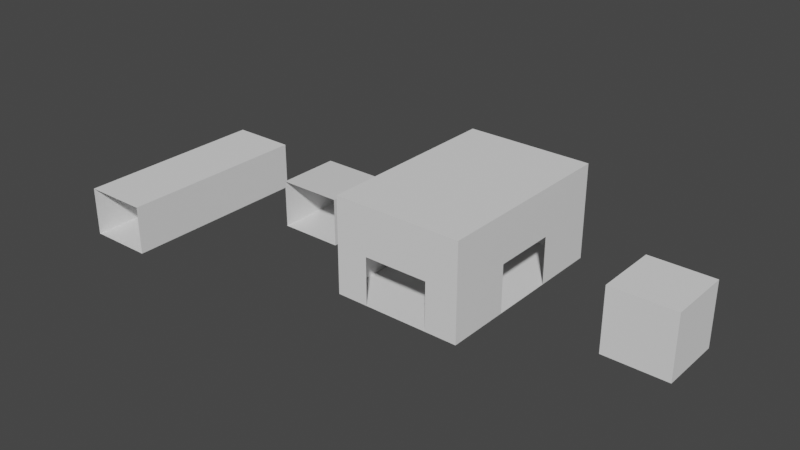 # Source: world.blend  (saved by Blender 2.91.10; exported with 4.5.12 LTS)
import bpy
from mathutils import Matrix  # noqa: F401  (used for matrix-valued properties, if any)

bpy.ops.wm.read_factory_settings(use_empty=True)
scene = bpy.context.scene
scene.name = 'Scene'

# ---- collections
col_collection = bpy.data.collections.new('Collection'); scene.collection.children.link(col_collection)

# ---- materials (node trees are filled in below, after node groups)
mat_material = bpy.data.materials.new('Material')
mat_material.alpha_threshold = 0.0
mat_material.use_transparent_shadow = False
mat_material.line_color = (0.0, 0.0, 0.0, 1.0)

# ---- material node trees
mat_material.use_nodes = True; mat_material.node_tree.nodes.clear()
_N = mat_material.node_tree.nodes; _L = mat_material.node_tree.links
n0 = _N.new('ShaderNodeOutputMaterial'); n0.name = 'Material Output'; n0.location = (300, 300)
n1 = _N.new('ShaderNodeBsdfPrincipled'); n1.name = 'Principled BSDF'; n1.location = (10, 300)
n1.distribution = 'GGX'
n1.subsurface_method = 'BURLEY'
n1.inputs[2].default_value = 0.4
n1.inputs[3].default_value = 1.45
n1.inputs[27].default_value = (0.0, 0.0, 0.0, 1.0)
n1.inputs[28].default_value = 1.0
_L.new(n1.outputs[0], n0.inputs[0])
n0.is_active_output = True

# ---- world
world_world = bpy.data.worlds.new('World'); scene.world = world_world
world_world.use_nodes = True; world_world.node_tree.nodes.clear()
_N = world_world.node_tree.nodes; _L = world_world.node_tree.links
n0 = _N.new('ShaderNodeOutputWorld'); n0.name = 'World Output'; n0.location = (300, 300)
n1 = _N.new('ShaderNodeBackground'); n1.name = 'Background'; n1.location = (10, 300)
n1.inputs[0].default_value = (0.05088, 0.05088, 0.05088, 1.0)
_L.new(n1.outputs[0], n0.inputs[0])
n0.is_active_output = True
world_world.color = (0.05088, 0.05088, 0.05088)
world_world.use_sun_shadow = False
world_world.sun_shadow_jitter_overblur = 0.0

# ---- meshes
me_cube = bpy.data.meshes.new('Cube')
me_cube.from_pydata([(1.0, 1.0, 1.5), (1.0, 1.0, 0.0), (1.0, -1.0, 1.5), (1.0, -1.0, 0.0), (-1.0, 1.0, 1.5), (-1.0, 1.0, 0.0), (-1.0, -1.0, 1.5), (-1.0, -1.0, 0.0)], [], [(0, 2, 6, 4), (7, 5, 4, 6), (5, 7, 3, 1), (1, 3, 2, 0)])
_uv = me_cube.uv_layers.new(name='UVMap')
_uv.uv.foreach_set('vector', [0.625, 0.5, 0.625, 0.75, 0.875, 0.75, 0.875, 0.5, 0.375, 0.0, 0.375, 0.25, 0.625, 0.25, 0.625, 0.0, 0.125, 0.5, 0.125, 0.75, 0.375, 0.75, 0.375, 0.5, 0.375, 0.5, 0.375, 0.75, 0.625, 0.75, 0.625, 0.5])
me_cube.materials.append(mat_material)
me_cube.use_remesh_preserve_volume = False
me_cube.use_remesh_preserve_attributes = False
me_cube.use_mirror_vertex_groups = False
me_cube.update()
me_cube_001 = bpy.data.meshes.new('Cube.001')
me_cube_001.from_pydata([(-1.0, -3.0, 0.0), (-1.0, -3.0, 1.5), (-1.0, 3.0, 0.0), (-1.0, 3.0, 1.5), (1.0, -3.0, 0.0), (1.0, -3.0, 1.5), (1.0, 3.0, 0.0), (1.0, 3.0, 1.5)], [], [(0, 2, 3, 1), (6, 4, 5, 7), (2, 0, 4, 6), (7, 5, 1, 3)])
_uv = me_cube_001.uv_layers.new(name='UVMap')
_uv.uv.foreach_set('vector', [0.375, 0.0, 0.375, 0.25, 0.625, 0.25, 0.625, 0.0, 0.375, 0.5, 0.375, 0.75, 0.625, 0.75, 0.625, 0.5, 0.125, 0.5, 0.125, 0.75, 0.375, 0.75, 0.375, 0.5, 0.625, 0.5, 0.625, 0.75, 0.875, 0.75, 0.875, 0.5])
me_cube_001.use_remesh_fix_poles = True
me_cube_001.use_remesh_preserve_attributes = False
me_cube_001.use_mirror_vertex_groups = False
me_cube_001.update()
me_cube_002 = bpy.data.meshes.new('Cube.002')
me_cube_002.from_pydata([(-2.0, -3.0, 0.0), (-2.0, -3.0, 3.0), (-2.0, 3.0, 0.0), (-2.0, 3.0, 3.0), (2.0, -3.0, 0.0), (2.0, -3.0, 3.0), (2.0, 3.0, 0.0), (2.0, 3.0, 3.0), (1.0, 3.0, 0.0), (-1.0, 3.0, 0.0), (-1.0, 3.0, 3.0), (1.0, 3.0, 3.0), (-1.0, -3.0, 0.0), (1.0, -3.0, 0.0), (1.0, -3.0, 3.0), (-1.0, -3.0, 3.0), (-2.0, 1.0, 0.0), (-2.0, -1.0, 0.0), (-2.0, -1.0, 3.0), (-2.0, 1.0, 3.0), (2.0, -1.0, 0.0), (2.0, 1.0, 0.0), (2.0, 1.0, 3.0), (2.0, -1.0, 3.0), (1.0, 1.0, 3.0), (1.0, -1.0, 3.0), (-1.0, 1.0, 3.0), (-1.0, -1.0, 3.0), (-1.0, 1.0, 0.0), (-1.0, -1.0, 0.0), (1.0, 1.0, 0.0), (1.0, -1.0, 0.0), (-2.0, -3.0, 1.5), (-2.0, 3.0, 1.5), (2.0, 3.0, 1.5), (2.0, -3.0, 1.5), (1.0, -3.0, 1.5), (-1.0, -3.0, 1.5), (-1.0, 3.0, 1.5), (1.0, 3.0, 1.5), (2.0, 1.0, 1.5), (2.0, -1.0, 1.5), (-2.0, -1.0, 1.5), (-2.0, 1.0, 1.5)], [], [(43, 33, 3, 19), (39, 34, 7, 11), (41, 35, 5, 23), (37, 32, 1, 15), (31, 13, 4, 20), (27, 15, 1, 18), (23, 5, 14, 25), (25, 14, 15, 27), (17, 0, 12, 29), (29, 12, 13, 31), (35, 36, 14, 5), (36, 37, 15, 14), (33, 38, 10, 3), (38, 39, 11, 10), (9, 28, 30, 8), (28, 29, 31, 30), (2, 16, 28, 9), (16, 17, 29, 28), (11, 24, 26, 10), (24, 25, 27, 26), (7, 22, 24, 11), (22, 23, 25, 24), (10, 26, 19, 3), (26, 27, 18, 19), (8, 30, 21, 6), (30, 31, 20, 21), (34, 40, 22, 7), (40, 41, 23, 22), (32, 42, 18, 1), (42, 43, 19, 18), (0, 17, 42, 32), (6, 21, 40, 34), (2, 9, 38, 33), (4, 13, 36, 35), (12, 0, 32, 37), (20, 4, 35, 41), (8, 6, 34, 39), (16, 2, 33, 43)])
_uv = me_cube_002.uv_layers.new(name='UVMap')
_uv.uv.foreach_set('vector', [0.5, 0.1667, 0.5, 0.25, 0.625, 0.25, 0.625, 0.1667, 0.5, 0.4167, 0.5, 0.5, 0.625, 0.5, 0.625, 0.4167, 0.5, 0.6667, 0.5, 0.75, 0.625, 0.75, 0.625, 0.6667, 0.5, 0.9167, 0.5, 1.0, 0.625, 1.0, 0.625, 0.9167, 0.2917, 0.6667, 0.2917, 0.75, 0.375, 0.75, 0.375, 0.6667, 0.7917, 0.6667, 0.7917, 0.75, 0.875, 0.75, 0.875, 0.6667, 0.625, 0.6667, 0.625, 0.75, 0.7083, 0.75, 0.7083, 0.6667, 0.7083, 0.6667, 0.7083, 0.75, 0.7917, 0.75, 0.7917, 0.6667, 0.125, 0.6667, 0.125, 0.75, 0.2083, 0.75, 0.2083, 0.6667, 0.2083, 0.6667, 0.2083, 0.75, 0.2917, 0.75, 0.2917, 0.6667, 0.5, 0.75, 0.5, 0.8333, 0.625, 0.8333, 0.625, 0.75, 0.5, 0.8333, 0.5, 0.9167, 0.625, 0.9167, 0.625, 0.8333, 0.5, 0.25, 0.5, 0.3333, 0.625, 0.3333, 0.625, 0.25, 0.5, 0.3333, 0.5, 0.4167, 0.625, 0.4167, 0.625, 0.3333, 0.2083, 0.5, 0.2083, 0.5833, 0.2917, 0.5833, 0.2917, 0.5, 0.2083, 0.5833, 0.2083, 0.6667, 0.2917, 0.6667, 0.2917, 0.5833, 0.125, 0.5, 0.125, 0.5833, 0.2083, 0.5833, 0.2083, 0.5, 0.125, 0.5833, 0.125, 0.6667, 0.2083, 0.6667, 0.2083, 0.5833, 0.7083, 0.5, 0.7083, 0.5833, 0.7917, 0.5833, 0.7917, 0.5, 0.7083, 0.5833, 0.7083, 0.6667, 0.7917, 0.6667, 0.7917, 0.5833, 0.625, 0.5, 0.625, 0.5833, 0.7083, 0.5833, 0.7083, 0.5, 0.625, 0.5833, 0.625, 0.6667, 0.7083, 0.6667, 0.7083, 0.5833, 0.7917, 0.5, 0.7917, 0.5833, 0.875, 0.5833, 0.875, 0.5, 0.7917, 0.5833, 0.7917, 0.6667, 0.875, 0.6667, 0.875, 0.5833, 0.2917, 0.5, 0.2917, 0.5833, 0.375, 0.5833, 0.375, 0.5, 0.2917, 0.5833, 0.2917, 0.6667, 0.375, 0.6667, 0.375, 0.5833, 0.5, 0.5, 0.5, 0.5833, 0.625, 0.5833, 0.625, 0.5, 0.5, 0.5833, 0.5, 0.6667, 0.625, 0.6667, 0.625, 0.5833, 0.5, 0.0, 0.5, 0.08333, 0.625, 0.08333, 0.625, 0.0, 0.5, 0.08333, 0.5, 0.1667, 0.625, 0.1667, 0.625, 0.08333, 0.375, 0.0, 0.375, 0.08333, 0.5, 0.08333, 0.5, 0.0, 0.375, 0.5, 0.375, 0.5833, 0.5, 0.5833, 0.5, 0.5, 0.375, 0.25, 0.375, 0.3333, 0.5, 0.3333, 0.5, 0.25, 0.375, 0.75, 0.375, 0.8333, 0.5, 0.8333, 0.5, 0.75, 0.375, 0.9167, 0.375, 1.0, 0.5, 1.0, 0.5, 0.9167, 0.375, 0.6667, 0.375, 0.75, 0.5, 0.75, 0.5, 0.6667, 0.375, 0.4167, 0.375, 0.5, 0.5, 0.5, 0.5, 0.4167, 0.375, 0.1667, 0.375, 0.25, 0.5, 0.25, 0.5, 0.1667])
me_cube_002.use_remesh_fix_poles = True
me_cube_002.use_remesh_preserve_attributes = False
me_cube_002.use_mirror_vertex_groups = False
me_cube_002.update()
me_cube_003 = bpy.data.meshes.new('Cube.003')
me_cube_003.from_pydata([(-1.0, -1.0, 0.0), (-1.0, -1.0, 2.0), (-1.0, 1.0, 0.0), (-1.0, 1.0, 2.0), (1.0, -1.0, 0.0), (1.0, -1.0, 2.0), (1.0, 1.0, 0.0), (1.0, 1.0, 2.0)], [], [(0, 2, 3, 1), (2, 6, 7, 3), (6, 4, 5, 7), (4, 0, 1, 5), (2, 0, 4, 6), (7, 5, 1, 3)])
_uv = me_cube_003.uv_layers.new(name='UVMap')
_uv.uv.foreach_set('vector', [0.375, 0.0, 0.375, 0.25, 0.625, 0.25, 0.625, 0.0, 0.375, 0.25, 0.375, 0.5, 0.625, 0.5, 0.625, 0.25, 0.375, 0.5, 0.375, 0.75, 0.625, 0.75, 0.625, 0.5, 0.375, 0.75, 0.375, 1.0, 0.625, 1.0, 0.625, 0.75, 0.125, 0.5, 0.125, 0.75, 0.375, 0.75, 0.375, 0.5, 0.625, 0.5, 0.625, 0.75, 0.875, 0.75, 0.875, 0.5])
me_cube_003.use_remesh_fix_poles = True
me_cube_003.use_remesh_preserve_attributes = False
me_cube_003.use_mirror_vertex_groups = False
me_cube_003.update()

# ---- objects
ob_hallway = bpy.data.objects.new('Hallway', me_cube)
ob_longhallway = bpy.data.objects.new('LongHallway', me_cube_001)
ob_cube = bpy.data.objects.new('Cube', me_cube_002)
ob_cube_001 = bpy.data.objects.new('Cube.001', me_cube_003)

# ---- transforms, parenting, visibility, modifiers, constraints
ob_hallway.location = (0.0, 0.0, 0.0)
ob_hallway.lock_rotations_4d = False
ob_hallway.empty_display_type = 'ARROWS'
ob_hallway.lineart.crease_threshold = 0.0
ob_longhallway.location = (-4.0, -2.0, 0.0)
ob_longhallway.lineart.crease_threshold = 0.0
ob_cube.location = (5.0, 0.0, 0.0)
ob_cube.lineart.crease_threshold = 0.0
ob_cube_001.location = (11.0, 0.0, 0.0)
ob_cube_001.lineart.crease_threshold = 0.0

# ---- collection membership
col_collection.objects.link(ob_hallway)
col_collection.objects.link(ob_longhallway)
col_collection.objects.link(ob_cube)
col_collection.objects.link(ob_cube_001)

# ---- scene / render settings (as saved in the file)
scene.frame_start = 1; scene.frame_end = 250; scene.frame_set(1)
scene.render.engine = 'BLENDER_EEVEE_NEXT'
scene.cycles.use_denoising = False
scene.cycles.samples = 128
scene.cycles.sampling_pattern = 'TABULATED_SOBOL'
scene.cycles.use_adaptive_sampling = False
scene.cycles.use_light_tree = False
scene.view_settings.view_transform = 'Filmic'
bpy.context.view_layer.update()

# ---- added for rendering (the .blend has no active camera and no usable light): camera, sun
cam_auto = bpy.data.cameras.new('AutoCamera')
cam_auto.lens = 50.0
cam_auto.sensor_width = 36.0
cam_auto.clip_end = 1000.0
ob_auto_camera = bpy.data.objects.new('AutoCamera', cam_auto)
scene.collection.objects.link(ob_auto_camera)
ob_auto_camera.location = (21.1036, -22.1243, 15.5829)
ob_auto_camera.rotation_euler = (1.09748, -7.21219e-08, 0.694738)
scene.camera = ob_auto_camera
light_auto_sun = bpy.data.lights.new('AutoSun', 'SUN')
light_auto_sun.energy = 3.0
light_auto_sun.angle = 0.0523599
ob_auto_sun = bpy.data.objects.new('AutoSun', light_auto_sun)
scene.collection.objects.link(ob_auto_sun)
ob_auto_sun.rotation_euler = (0.872665, 0.174533, 0.523599)
bpy.context.view_layer.update()
